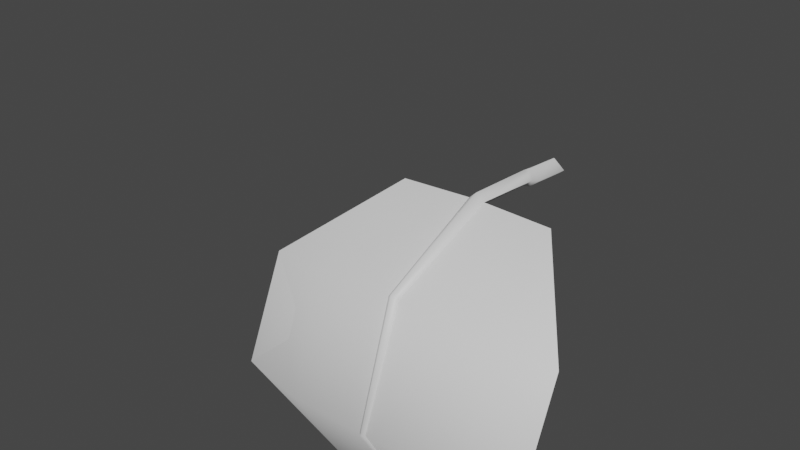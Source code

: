 # Source: FE_flatleaf_04_000-2.blend  (saved by Blender 3.0.42; exported with 4.5.12 LTS)
import bpy
from mathutils import Matrix  # noqa: F401  (used for matrix-valued properties, if any)

bpy.ops.wm.read_factory_settings(use_empty=True)
scene = bpy.context.scene
scene.name = 'Scene'

# ---- collections
col_collection = bpy.data.collections.new('Collection'); scene.collection.children.link(col_collection)

# ---- materials (node trees are filled in below, after node groups)
mat_material_001 = bpy.data.materials.new('Material.001')
mat_material_001.use_transparent_shadow = False

# ---- material node trees
mat_material_001.use_nodes = True; mat_material_001.node_tree.nodes.clear()
_N = mat_material_001.node_tree.nodes; _L = mat_material_001.node_tree.links
n0 = _N.new('ShaderNodeBsdfPrincipled'); n0.name = 'Principled BSDF'; n0.location = (10, 300)
n0.distribution = 'GGX'
n0.subsurface_method = 'RANDOM_WALK_SKIN'
n0.inputs[3].default_value = 1.45
n0.inputs[27].default_value = (0.0, 0.0, 0.0, 1.0)
n0.inputs[28].default_value = 1.0
n1 = _N.new('ShaderNodeOutputMaterial'); n1.name = 'Material Output'; n1.location = (300, 300)
_L.new(n0.outputs[0], n1.inputs[0])
n1.is_active_output = True

# ---- world
world_world = bpy.data.worlds.new('World'); scene.world = world_world
world_world.use_nodes = True; world_world.node_tree.nodes.clear()
_N = world_world.node_tree.nodes; _L = world_world.node_tree.links
n0 = _N.new('ShaderNodeOutputWorld'); n0.name = 'World Output'; n0.location = (300, 300)
n1 = _N.new('ShaderNodeBackground'); n1.name = 'Background'; n1.location = (10, 300)
n1.inputs[0].default_value = (0.05088, 0.05088, 0.05088, 1.0)
_L.new(n1.outputs[0], n0.inputs[0])
n0.is_active_output = True
world_world.color = (0.05088, 0.05088, 0.05088)
world_world.use_sun_shadow = False
world_world.sun_shadow_jitter_overblur = 0.0

# ---- meshes
me_fe_crystalgreen3_sp1_gmdl = bpy.data.meshes.new('FE_crystalGreen3_Sp1.gmdl')
me_fe_crystalgreen3_sp1_gmdl.from_pydata([(-0.4703, -0.6087, 0.05128), (-0.4699, -1.231, -0.2441), (-0.9023, -1.155, -0.3142), (-0.04962, -0.5982, 0.06331), (0.006067, -1.244, -0.2328), (8.101e-06, -0.5907, 0.01732), (0.04476, -0.5981, 0.06329), (0.457, -0.6108, 0.05446), (0.4574, -1.234, -0.2412), (0.8826, -1.163, -0.3067), (-0.4698, -1.494, -0.8933), (-0.9023, -1.409, -0.8978), (0.003877, -1.489, -0.8945), (0.4575, -1.497, -0.8932), (0.8827, -1.419, -0.8973), (-0.4701, -1.155, -1.484), (0.0007363, -1.153, -1.479), (0.4571, -1.155, -1.484), (-0.4701, -1.155, -1.484), (-0.4698, -1.505, -0.8924), (-0.9023, -1.409, -0.8978), (0.0007363, -1.153, -1.479), (-0.01953, -1.506, -0.8935), (0.0007363, -1.153, -1.479), (0.0004497, -1.525, -0.8921), (-0.01953, -1.506, -0.8935), (0.01733, -1.506, -0.8936), (0.4571, -1.155, -1.484), (0.4575, -1.508, -0.8926), (0.01733, -1.506, -0.8936), (0.0007363, -1.153, -1.479), (0.8827, -1.419, -0.8973), (-0.4698, -1.24, -0.2363), (-0.9023, -1.155, -0.3142), (-0.03451, -1.26, -0.2171), (0.0003246, -1.288, -0.1926), (-0.03451, -1.26, -0.2171), (0.02927, -1.26, -0.2171), (0.4574, -1.242, -0.2337), (0.02927, -1.26, -0.2171), (0.8826, -1.163, -0.3067), (-0.4703, -0.6087, 0.05128), (-0.04962, -0.5982, 0.06331), (3.377e-05, -0.6054, 0.1093), (-0.04962, -0.5982, 0.06331), (0.04476, -0.5981, 0.06329), (0.457, -0.6108, 0.05446), (0.04476, -0.5981, 0.06329), (-0.0005383, -0.1688, 0.08443), (-0.05713, -0.1629, 0.03733), (-0.0005383, -0.1688, -0.009823), (0.05429, -0.172, 0.03732), (0.0002782, -0.1127, 0.07665), (-0.07305, -0.1068, 0.02038), (0.0002782, -0.1127, -0.03596), (0.06879, -0.1159, 0.02036), (0.0002782, -0.1127, 0.07665), (0.0002782, -0.1127, -0.03596), (0.0001602, 0.1275, 0.05465), (-0.0737, 0.1272, -0.001625), (0.0001602, 0.1275, -0.05796), (0.0692, 0.1274, -0.001641), (0.0001602, 0.1275, 0.05465), (0.0001602, 0.1275, -0.05796)], [], [(0, 1, 2), (1, 0, 4), (3, 4, 0), (5, 4, 3), (6, 4, 5), (8, 4, 7), (7, 4, 6), (7, 9, 8), (2, 1, 11), (1, 10, 11), (4, 12, 1), (12, 10, 1), (13, 12, 8), (8, 12, 4), (9, 14, 8), (14, 13, 8), (10, 15, 11), (12, 16, 10), (16, 15, 10), (13, 17, 12), (17, 16, 12), (14, 17, 13), (18, 19, 20), (21, 22, 18), (22, 19, 18), (23, 24, 25), (23, 26, 24), (27, 28, 30), (28, 29, 30), (31, 28, 27), (32, 33, 19), (19, 33, 20), (22, 34, 19), (34, 32, 19), (36, 25, 35), (24, 35, 25), (26, 37, 24), (37, 35, 24), (28, 38, 29), (38, 39, 29), (40, 38, 31), (38, 28, 31), (32, 41, 33), (34, 42, 32), (42, 41, 32), (43, 44, 35), (35, 44, 36), (43, 35, 45), (37, 45, 35), (39, 38, 47), (38, 46, 47), (46, 38, 40), (49, 44, 48), (44, 43, 48), (49, 50, 3), (5, 3, 50), (43, 45, 48), (45, 51, 48), (5, 50, 6), (6, 50, 51), (53, 49, 52), (49, 48, 52), (53, 54, 49), (50, 49, 54), (55, 56, 51), (48, 51, 56), (55, 51, 57), (51, 50, 57), (52, 58, 53), (53, 58, 59), (60, 54, 59), (54, 53, 59), (61, 62, 55), (56, 55, 62), (55, 57, 61), (57, 63, 61)])
me_fe_crystalgreen3_sp1_gmdl.polygons.foreach_set('use_smooth', [True] * 76)
_uv = me_fe_crystalgreen3_sp1_gmdl.uv_layers.new(name='UVMap')
_uv.uv.foreach_set('vector', [0.3045, 0.1489, 0.3045, 0.4282, 0.1218, 0.4282, 0.3045, 0.4282, 0.3045, 0.1489, 0.4977, 0.4283, 0.4733, 0.149, 0.4977, 0.4283, 0.3045, 0.1489, 0.4964, 0.1489, 0.4977, 0.4283, 0.4733, 0.149, 0.5169, 0.149, 0.4977, 0.4283, 0.4964, 0.1489, 0.696, 0.4282, 0.4977, 0.4283, 0.696, 0.1489, 0.696, 0.1489, 0.4977, 0.4283, 0.5169, 0.149, 0.696, 0.1489, 0.8867, 0.4282, 0.696, 0.4282, 0.1218, 0.4282, 0.3045, 0.4282, 0.1218, 0.7076, 0.3045, 0.4282, 0.3045, 0.7076, 0.1218, 0.7076, 0.4977, 0.4283, 0.5014, 0.7075, 0.3045, 0.4282, 0.5014, 0.7075, 0.3045, 0.7076, 0.3045, 0.4282, 0.696, 0.7076, 0.5014, 0.7075, 0.696, 0.4282, 0.696, 0.4282, 0.5014, 0.7075, 0.4977, 0.4283, 0.8867, 0.4282, 0.8867, 0.7076, 0.696, 0.4282, 0.8867, 0.7076, 0.696, 0.7076, 0.696, 0.4282, 0.3045, 0.7076, 0.3045, 0.9869, 0.1218, 0.7076, 0.5014, 0.7075, 0.506, 0.9868, 0.3045, 0.7076, 0.506, 0.9868, 0.3045, 0.9869, 0.3045, 0.7076, 0.696, 0.7076, 0.696, 0.9869, 0.5014, 0.7075, 0.696, 0.9869, 0.506, 0.9868, 0.5014, 0.7075, 0.8867, 0.7076, 0.696, 0.9869, 0.696, 0.7076, 0.3045, 0.9869, 0.3045, 0.7076, 0.1218, 0.7076, 0.506, 0.9868, 0.4917, 0.7075, 0.3045, 0.9869, 0.4917, 0.7075, 0.3045, 0.7076, 0.3045, 0.9869, 0.506, 0.9868, 0.4995, 0.7074, 0.4917, 0.7075, 0.506, 0.9868, 0.5071, 0.7075, 0.4995, 0.7074, 0.696, 0.9869, 0.696, 0.7076, 0.506, 0.9868, 0.696, 0.7076, 0.5071, 0.7075, 0.506, 0.9868, 0.8867, 0.7076, 0.696, 0.7076, 0.696, 0.9869, 0.3045, 0.4282, 0.1218, 0.4282, 0.3045, 0.7076, 0.3045, 0.7076, 0.1218, 0.4282, 0.1218, 0.7076, 0.4917, 0.7075, 0.4886, 0.4283, 0.3045, 0.7076, 0.4886, 0.4283, 0.3045, 0.4282, 0.3045, 0.7076, 0.4886, 0.4283, 0.4917, 0.7075, 0.4964, 0.4284, 0.4995, 0.7074, 0.4964, 0.4284, 0.4917, 0.7075, 0.5071, 0.7075, 0.5028, 0.4282, 0.4995, 0.7074, 0.5028, 0.4282, 0.4964, 0.4284, 0.4995, 0.7074, 0.696, 0.7076, 0.696, 0.4282, 0.5071, 0.7075, 0.696, 0.4282, 0.5028, 0.4282, 0.5071, 0.7075, 0.8867, 0.4282, 0.696, 0.4282, 0.8867, 0.7076, 0.696, 0.4282, 0.696, 0.7076, 0.8867, 0.7076, 0.3045, 0.4282, 0.3045, 0.1489, 0.1218, 0.4282, 0.4886, 0.4283, 0.4733, 0.149, 0.3045, 0.4282, 0.4733, 0.149, 0.3045, 0.1489, 0.3045, 0.4282, 0.4964, 0.1489, 0.4733, 0.149, 0.4964, 0.4284, 0.4964, 0.4284, 0.4733, 0.149, 0.4886, 0.4283, 0.4964, 0.1489, 0.4964, 0.4284, 0.5169, 0.149, 0.5028, 0.4282, 0.5169, 0.149, 0.4964, 0.4284, 0.5028, 0.4282, 0.696, 0.4282, 0.5169, 0.149, 0.696, 0.4282, 0.696, 0.1489, 0.5169, 0.149, 0.696, 0.1489, 0.696, 0.4282, 0.8867, 0.4282, 0.4742, 0.1061, 0.4733, 0.149, 0.5002, 0.106, 0.4733, 0.149, 0.4964, 0.1489, 0.5002, 0.106, 0.4742, 0.1061, 0.5002, 0.106, 0.4733, 0.149, 0.4964, 0.1489, 0.4733, 0.149, 0.5002, 0.106, 0.4964, 0.1489, 0.5169, 0.149, 0.5002, 0.106, 0.5169, 0.149, 0.5156, 0.1061, 0.5002, 0.106, 0.4964, 0.1489, 0.5002, 0.106, 0.5169, 0.149, 0.5169, 0.149, 0.5002, 0.106, 0.5156, 0.1061, 0.4747, 0.05952, 0.4742, 0.1061, 0.5004, 0.05939, 0.4742, 0.1061, 0.5002, 0.106, 0.5004, 0.05939, 0.4747, 0.05952, 0.5004, 0.05939, 0.4742, 0.1061, 0.5002, 0.106, 0.4742, 0.1061, 0.5004, 0.05939, 0.5143, 0.05945, 0.5004, 0.05939, 0.5156, 0.1061, 0.5002, 0.106, 0.5156, 0.1061, 0.5004, 0.05939, 0.5143, 0.05945, 0.5156, 0.1061, 0.5004, 0.05939, 0.5156, 0.1061, 0.5002, 0.106, 0.5004, 0.05939, 0.5004, 0.05939, 0.5004, 0.01454, 0.4747, 0.05952, 0.4747, 0.05952, 0.5004, 0.01454, 0.478, 0.01467, 0.5004, 0.01454, 0.5004, 0.05939, 0.478, 0.01467, 0.5004, 0.05939, 0.4747, 0.05952, 0.478, 0.01467, 0.5144, 0.0146, 0.5004, 0.01454, 0.5143, 0.05945, 0.5004, 0.05939, 0.5143, 0.05945, 0.5004, 0.01454, 0.5143, 0.05945, 0.5004, 0.05939, 0.5144, 0.0146, 0.5004, 0.05939, 0.5004, 0.01454, 0.5144, 0.0146])
me_fe_crystalgreen3_sp1_gmdl.materials.append(mat_material_001)
me_fe_crystalgreen3_sp1_gmdl.use_remesh_fix_poles = True
me_fe_crystalgreen3_sp1_gmdl.use_remesh_preserve_attributes = False
me_fe_crystalgreen3_sp1_gmdl.use_paint_bone_selection = False
me_fe_crystalgreen3_sp1_gmdl.use_paint_mask_vertex = True
me_fe_crystalgreen3_sp1_gmdl.update()
arm_armature_001 = bpy.data.armatures.new('Armature.001')  # bones are not reproduced

# ---- objects
ob_fe_crystalgreen3_sp1_0_927744_0x0 = bpy.data.objects.new('FE_crystalGreen3_Sp1 0,927744 0x0', me_fe_crystalgreen3_sp1_gmdl)
ob_armature_002 = bpy.data.objects.new('Armature.002', arm_armature_001)

# ---- transforms, parenting, visibility, modifiers, constraints
ob_fe_crystalgreen3_sp1_0_927744_0x0.parent = ob_armature_002
ob_fe_crystalgreen3_sp1_0_927744_0x0.location = (0.0, 0.0, 0.0)
_vg = ob_fe_crystalgreen3_sp1_0_927744_0x0.vertex_groups.new(name='Bone')
for _i, _w in zip([0, 1, 2, 3, 4, 5, 6, 7, 8, 9, 10, 11, 12, 13, 14, 15, 16, 17, 18, 19, 20, 21, 22, 23, 24, 25, 26, 27, 28, 29, 30, 31, 33, 34, 35, 36, 37, 39, 40, 41, 42, 43, 44, 45, 46, 47, 48, 49, 50, 51, 52, 53, 54, 55, 56, 57, 58, 59, 60, 61, 62, 63], [0.0, 0.0, 0.0, 0.0, 0.0, 0.0, 0.0, 0.0, 0.0, 2.503e-06, 0.0, 0.0, 0.0, 0.0, 0.0, 0.0, 0.0, 0.0, 5.633e-06, 0.0, 0.0, 0.0, 0.0, 0.0, 0.0, 0.0, 0.0, 0.0, 0.0, 0.0, 0.0, 7.415e-05, 8.285e-05, 0.0, 0.0, 0.0, 0.0, 0.0, 5.579e-05, 4.238e-05, 0.0, 0.0, 0.0, 0.0, 0.0, 0.0, 1.0, 1.0, 1.0, 1.0, 1.0, 1.0, 1.0, 1.0, 1.0, 1.0, 1.0, 1.0, 1.0, 1.0, 1.0, 1.0]): _vg.add([_i], _w, 'REPLACE')
_vg = ob_fe_crystalgreen3_sp1_0_927744_0x0.vertex_groups.new(name='Bone.001')
for _i, _w in zip([0, 3, 5, 6, 7, 32, 38, 41, 42, 43, 44, 45, 46, 47], [0.9, 1.0, 1.0, 1.0, 0.9, 0.0, 0.0, 0.9, 1.0, 1.0, 1.0, 1.0, 0.9, 1.0]): _vg.add([_i], _w, 'REPLACE')
_vg = ob_fe_crystalgreen3_sp1_0_927744_0x0.vertex_groups.new(name='Bone.002')
for _i, _w in zip([0, 1, 2, 4, 7, 8, 9, 32, 33, 34, 35, 36, 37, 38, 39, 40, 41, 46], [0.1, 1.0, 1.0, 1.0, 0.1, 1.0, 1.0, 1.0, 0.9999, 1.0, 1.0, 1.0, 1.0, 1.0, 1.0, 0.9999, 0.1, 0.1]): _vg.add([_i], _w, 'REPLACE')
_vg = ob_fe_crystalgreen3_sp1_0_927744_0x0.vertex_groups.new(name='Bone.003')
for _i, _w in zip([10, 11, 12, 13, 14, 15, 17, 18, 19, 20, 21, 22, 23, 24, 25, 26, 27, 28, 29, 30, 31, 32, 33, 38, 40], [1.0, 1.0, 1.0, 1.0, 1.0, 0.1, 0.1, 0.1, 1.0, 1.0, 0.0, 1.0, 0.0, 1.0, 1.0, 1.0, 0.1, 1.0, 1.0, 0.0, 0.9999, 0.0, 0.0, 0.0, 0.0]): _vg.add([_i], _w, 'REPLACE')
_vg = ob_fe_crystalgreen3_sp1_0_927744_0x0.vertex_groups.new(name='Bone.004')
for _i, _w in zip([1, 2, 4, 8, 9, 10, 11, 13, 14, 15, 16, 17, 18, 19, 20, 21, 23, 27, 28, 30, 31], [0.0, 0.0, 0.0, 0.0, 0.0, 0.0, 0.0, 0.0, 0.0, 0.9, 1.0, 0.9, 0.9, 0.0, 0.0, 1.0, 1.0, 0.9, 0.0, 1.0, 0.0]): _vg.add([_i], _w, 'REPLACE')
_m = ob_fe_crystalgreen3_sp1_0_927744_0x0.modifiers.new('Armature.002', 'ARMATURE')
_m.object = ob_armature_002
ob_armature_002.location = (0.0, 0.0, 0.0)

# ---- collection membership
col_collection.objects.link(ob_fe_crystalgreen3_sp1_0_927744_0x0)
col_collection.objects.link(ob_armature_002)

# ---- scene / render settings (as saved in the file)
scene.frame_start = 1; scene.frame_end = 250; scene.frame_set(14)
scene.render.engine = 'BLENDER_EEVEE_NEXT'
scene.cycles.sampling_pattern = 'TABULATED_SOBOL'
scene.cycles.use_light_tree = False
scene.view_settings.view_transform = 'Filmic'
bpy.context.view_layer.update()

# ---- added for rendering (the .blend has no active camera and no usable light): camera, sun
cam_auto = bpy.data.cameras.new('AutoCamera')
cam_auto.lens = 50.0
cam_auto.sensor_width = 36.0
cam_auto.clip_end = 1000.0
ob_auto_camera = bpy.data.objects.new('AutoCamera', cam_auto)
scene.collection.objects.link(ob_auto_camera)
ob_auto_camera.location = (2.98333, -4.79649, 2.54886)
ob_auto_camera.rotation_euler = (1.09748, -7.21219e-08, 0.694738)
scene.camera = ob_auto_camera
light_auto_sun = bpy.data.lights.new('AutoSun', 'SUN')
light_auto_sun.energy = 3.0
light_auto_sun.angle = 0.0523599
ob_auto_sun = bpy.data.objects.new('AutoSun', light_auto_sun)
scene.collection.objects.link(ob_auto_sun)
ob_auto_sun.rotation_euler = (0.872665, 0.174533, 0.523599)
bpy.context.view_layer.update()
